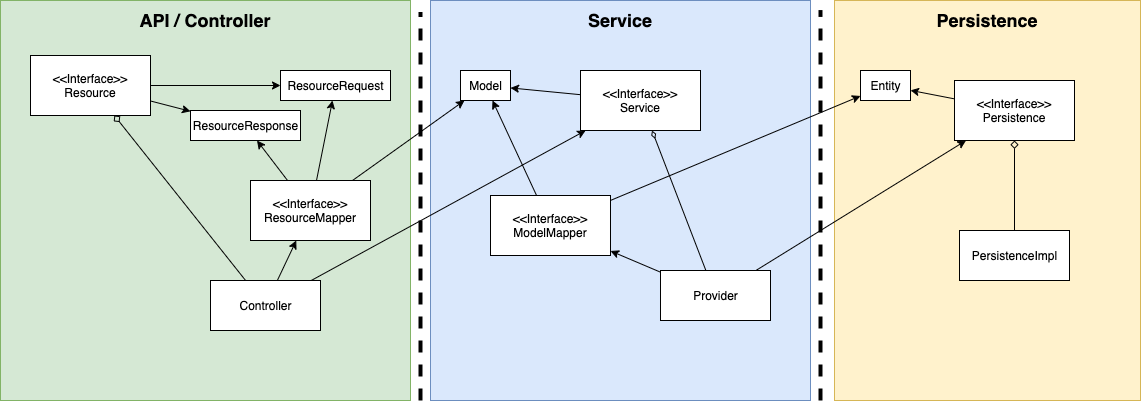

The diagram above was exported from draw.io. Its source (the exported page's mxGraphModel, read from the mxfile embedded in the PNG):
<mxGraphModel dx="1426" dy="769" grid="1" gridSize="10" guides="1" tooltips="1" connect="1" arrows="1" fold="1" page="1" pageScale="1" pageWidth="1100" pageHeight="850" math="0" shadow="0">
  <root>
    <mxCell id="0" />
    <mxCell id="1" parent="0" />
    <mxCell id="yGR7Upi8yQJAILvqv96h-1" style="rounded=0;orthogonalLoop=1;jettySize=auto;html=1;" parent="1" source="mIGsJLglCjlGY8y5T_ys-1" target="mIGsJLglCjlGY8y5T_ys-2" edge="1">
      <mxGeometry relative="1" as="geometry" />
    </mxCell>
    <mxCell id="yGR7Upi8yQJAILvqv96h-2" style="edgeStyle=none;rounded=0;orthogonalLoop=1;jettySize=auto;html=1;" parent="1" source="mIGsJLglCjlGY8y5T_ys-1" target="mIGsJLglCjlGY8y5T_ys-3" edge="1">
      <mxGeometry relative="1" as="geometry" />
    </mxCell>
    <mxCell id="mIGsJLglCjlGY8y5T_ys-1" value="&lt;p style=&quot;margin: 0px ; margin-top: 4px ; text-align: center&quot;&gt;&lt;i&gt;&amp;lt;&amp;lt;Interface&amp;gt;&amp;gt;&lt;/i&gt;&lt;br&gt;&lt;b&gt;Resource&lt;/b&gt;&lt;/p&gt;&lt;hr size=&quot;1&quot;&gt;&lt;p style=&quot;margin: 0px ; margin-left: 4px&quot;&gt;+ add(ResourceRequest): ResourceResponse&lt;br&gt;+ get(ResourceId): ResourceResponse&lt;/p&gt;&lt;p style=&quot;margin: 0px ; margin-left: 4px&quot;&gt;+ getAll(): List&amp;lt;ResourceResponse&amp;gt;&lt;/p&gt;&lt;p style=&quot;margin: 0px ; margin-left: 4px&quot;&gt;+ update(ResourceId, ResourceRequest): ResourceResponse&lt;/p&gt;&lt;p style=&quot;margin: 0px ; margin-left: 4px&quot;&gt;+ delete(ResourceId): ResourceResponse&lt;/p&gt;" style="verticalAlign=top;align=left;overflow=fill;fontSize=12;fontFamily=Helvetica;html=1;" parent="1" vertex="1">
      <mxGeometry x="20" y="40" width="350" height="130" as="geometry" />
    </mxCell>
    <mxCell id="mIGsJLglCjlGY8y5T_ys-2" value="ResourceRequest" style="html=1;" parent="1" vertex="1">
      <mxGeometry x="410" y="50" width="110" height="30" as="geometry" />
    </mxCell>
    <mxCell id="mIGsJLglCjlGY8y5T_ys-8" style="rounded=0;orthogonalLoop=1;jettySize=auto;html=1;endArrow=diamond;endFill=0;" parent="1" source="mIGsJLglCjlGY8y5T_ys-32" target="mIGsJLglCjlGY8y5T_ys-1" edge="1">
      <mxGeometry relative="1" as="geometry">
        <mxPoint x="170" y="409" as="sourcePoint" />
      </mxGeometry>
    </mxCell>
    <mxCell id="mIGsJLglCjlGY8y5T_ys-23" style="edgeStyle=none;rounded=0;orthogonalLoop=1;jettySize=auto;html=1;" parent="1" source="mIGsJLglCjlGY8y5T_ys-32" target="mIGsJLglCjlGY8y5T_ys-18" edge="1">
      <mxGeometry relative="1" as="geometry">
        <mxPoint x="263.44444444444434" y="400" as="sourcePoint" />
        <mxPoint x="380" y="310" as="targetPoint" />
      </mxGeometry>
    </mxCell>
    <mxCell id="mIGsJLglCjlGY8y5T_ys-24" style="edgeStyle=none;rounded=0;orthogonalLoop=1;jettySize=auto;html=1;exitX=0.75;exitY=0;exitDx=0;exitDy=0;" parent="1" source="mIGsJLglCjlGY8y5T_ys-32" target="mIGsJLglCjlGY8y5T_ys-9" edge="1">
      <mxGeometry relative="1" as="geometry">
        <mxPoint x="318.9961871242117" y="400" as="sourcePoint" />
      </mxGeometry>
    </mxCell>
    <mxCell id="mIGsJLglCjlGY8y5T_ys-41" style="edgeStyle=none;rounded=0;orthogonalLoop=1;jettySize=auto;html=1;" parent="1" source="mIGsJLglCjlGY8y5T_ys-9" target="mIGsJLglCjlGY8y5T_ys-19" edge="1">
      <mxGeometry relative="1" as="geometry" />
    </mxCell>
    <mxCell id="mIGsJLglCjlGY8y5T_ys-9" value="&lt;p style=&quot;margin: 0px ; margin-top: 4px ; text-align: center&quot;&gt;&lt;i&gt;&amp;lt;&amp;lt;Interface&amp;gt;&amp;gt;&lt;/i&gt;&lt;br&gt;&lt;b&gt;Service&lt;/b&gt;&lt;/p&gt;&lt;hr size=&quot;1&quot;&gt;&lt;p style=&quot;margin: 0px ; margin-left: 4px&quot;&gt;+ add(Model): Model&lt;br&gt;+ get(ResourceId): Model&lt;/p&gt;&lt;p style=&quot;margin: 0px ; margin-left: 4px&quot;&gt;+ getAll(): Collection&amp;lt;Model&amp;gt;&lt;/p&gt;&lt;p style=&quot;margin: 0px ; margin-left: 4px&quot;&gt;+ update(ResourceId, Model): Model&lt;/p&gt;&lt;p style=&quot;margin: 0px ; margin-left: 4px&quot;&gt;+ delete(ResourceId): Model&lt;/p&gt;" style="verticalAlign=top;align=left;overflow=fill;fontSize=12;fontFamily=Helvetica;html=1;" parent="1" vertex="1">
      <mxGeometry x="830" y="40" width="240" height="130" as="geometry" />
    </mxCell>
    <mxCell id="mIGsJLglCjlGY8y5T_ys-20" style="edgeStyle=none;rounded=0;orthogonalLoop=1;jettySize=auto;html=1;exitX=0.902;exitY=0;exitDx=0;exitDy=0;exitPerimeter=0;" parent="1" source="mIGsJLglCjlGY8y5T_ys-18" target="mIGsJLglCjlGY8y5T_ys-19" edge="1">
      <mxGeometry relative="1" as="geometry" />
    </mxCell>
    <mxCell id="mIGsJLglCjlGY8y5T_ys-21" style="edgeStyle=none;rounded=0;orthogonalLoop=1;jettySize=auto;html=1;" parent="1" source="mIGsJLglCjlGY8y5T_ys-18" target="mIGsJLglCjlGY8y5T_ys-2" edge="1">
      <mxGeometry relative="1" as="geometry">
        <mxPoint x="510" y="65" as="targetPoint" />
      </mxGeometry>
    </mxCell>
    <mxCell id="mIGsJLglCjlGY8y5T_ys-22" style="edgeStyle=none;rounded=0;orthogonalLoop=1;jettySize=auto;html=1;" parent="1" source="mIGsJLglCjlGY8y5T_ys-18" target="mIGsJLglCjlGY8y5T_ys-3" edge="1">
      <mxGeometry relative="1" as="geometry" />
    </mxCell>
    <mxCell id="mIGsJLglCjlGY8y5T_ys-18" value="&lt;p style=&quot;margin: 0px ; margin-top: 4px ; text-align: center&quot;&gt;&lt;i&gt;&amp;lt;&amp;lt;Interface&amp;gt;&amp;gt;&lt;/i&gt;&lt;br&gt;&lt;b&gt;ResourceMapper&lt;/b&gt;&lt;/p&gt;&lt;hr size=&quot;1&quot;&gt;&lt;p style=&quot;margin: 0px ; margin-left: 4px&quot;&gt;+ toModel(ResourceRequest): Model&lt;br&gt;+ toResourceResponse(Model): ResourceResponse&lt;/p&gt;&lt;p style=&quot;margin: 0px ; margin-left: 4px&quot;&gt;+ toResourceResponseList(List&amp;lt;Model&amp;gt;): List&amp;lt;ResourceResponse&amp;gt;&lt;/p&gt;&lt;p style=&quot;margin: 0px ; margin-left: 4px&quot;&gt;+ toResourceResponse(Optional&amp;lt;Model&amp;gt;): Optional&amp;lt;ResourceResponse&amp;gt;&lt;/p&gt;&lt;p style=&quot;margin: 0px ; margin-left: 4px&quot;&gt;&lt;br&gt;&lt;/p&gt;" style="verticalAlign=top;align=left;overflow=fill;fontSize=12;fontFamily=Helvetica;html=1;" parent="1" vertex="1">
      <mxGeometry x="170" y="240" width="410" height="110" as="geometry" />
    </mxCell>
    <mxCell id="mIGsJLglCjlGY8y5T_ys-19" value="Model" style="html=1;" parent="1" vertex="1">
      <mxGeometry x="740" y="90" width="50" height="30" as="geometry" />
    </mxCell>
    <mxCell id="mIGsJLglCjlGY8y5T_ys-38" style="edgeStyle=none;rounded=0;orthogonalLoop=1;jettySize=auto;html=1;" parent="1" source="mIGsJLglCjlGY8y5T_ys-25" target="mIGsJLglCjlGY8y5T_ys-34" edge="1">
      <mxGeometry relative="1" as="geometry" />
    </mxCell>
    <mxCell id="mIGsJLglCjlGY8y5T_ys-25" value="&lt;p style=&quot;margin: 0px ; margin-top: 4px ; text-align: center&quot;&gt;&lt;i&gt;&amp;lt;&amp;lt;Interface&amp;gt;&amp;gt;&lt;/i&gt;&lt;br&gt;&lt;b&gt;Persistence&lt;/b&gt;&lt;/p&gt;&lt;hr size=&quot;1&quot;&gt;&lt;p style=&quot;margin: 0px ; margin-left: 4px&quot;&gt;+ add(Entity): Entity&lt;br&gt;+ get(ResourceId): Entity&lt;/p&gt;&lt;p style=&quot;margin: 0px ; margin-left: 4px&quot;&gt;+ getAll(): List&amp;lt;Entity&amp;gt;&lt;/p&gt;&lt;p style=&quot;margin: 0px ; margin-left: 4px&quot;&gt;+ update(ResourceId, Entity): Entity&lt;/p&gt;&lt;p style=&quot;margin: 0px ; margin-left: 4px&quot;&gt;+ delete(ResourceId): Entity&lt;/p&gt;" style="verticalAlign=top;align=left;overflow=fill;fontSize=12;fontFamily=Helvetica;html=1;" parent="1" vertex="1">
      <mxGeometry x="1300" y="50" width="210" height="130" as="geometry" />
    </mxCell>
    <mxCell id="mIGsJLglCjlGY8y5T_ys-35" style="edgeStyle=none;rounded=0;orthogonalLoop=1;jettySize=auto;html=1;" parent="1" source="mIGsJLglCjlGY8y5T_ys-30" target="mIGsJLglCjlGY8y5T_ys-25" edge="1">
      <mxGeometry relative="1" as="geometry" />
    </mxCell>
    <mxCell id="mIGsJLglCjlGY8y5T_ys-36" style="edgeStyle=none;rounded=0;orthogonalLoop=1;jettySize=auto;html=1;exitX=0.25;exitY=0;exitDx=0;exitDy=0;endArrow=diamondThin;endFill=0;" parent="1" source="mIGsJLglCjlGY8y5T_ys-30" target="mIGsJLglCjlGY8y5T_ys-9" edge="1">
      <mxGeometry relative="1" as="geometry" />
    </mxCell>
    <mxCell id="mIGsJLglCjlGY8y5T_ys-42" style="edgeStyle=none;rounded=0;orthogonalLoop=1;jettySize=auto;html=1;" parent="1" source="mIGsJLglCjlGY8y5T_ys-30" target="mIGsJLglCjlGY8y5T_ys-33" edge="1">
      <mxGeometry relative="1" as="geometry" />
    </mxCell>
    <mxCell id="mIGsJLglCjlGY8y5T_ys-30" value="&lt;p style=&quot;margin: 0px ; margin-top: 4px ; text-align: center&quot;&gt;&lt;b&gt;Provider&lt;/b&gt;&lt;/p&gt;&lt;hr size=&quot;1&quot;&gt;&lt;p style=&quot;margin: 0px 0px 0px 4px&quot;&gt;+ add(Model): Model&lt;br&gt;+ get(ResourceId): Model&lt;/p&gt;&lt;p style=&quot;margin: 0px 0px 0px 4px&quot;&gt;+ getAll(): Collection&amp;lt;Model&amp;gt;&lt;/p&gt;&lt;p style=&quot;margin: 0px 0px 0px 4px&quot;&gt;+ update(ResourceId, Model): Model&lt;/p&gt;&lt;p style=&quot;margin: 0px 0px 0px 4px&quot;&gt;+ delete(ResourceId): Model&lt;/p&gt;" style="verticalAlign=top;align=left;overflow=fill;fontSize=12;fontFamily=Helvetica;html=1;" parent="1" vertex="1">
      <mxGeometry x="960" y="390" width="220" height="120" as="geometry" />
    </mxCell>
    <mxCell id="mIGsJLglCjlGY8y5T_ys-37" style="edgeStyle=none;rounded=0;orthogonalLoop=1;jettySize=auto;html=1;entryX=0.5;entryY=1;entryDx=0;entryDy=0;endArrow=diamond;endFill=0;" parent="1" source="mIGsJLglCjlGY8y5T_ys-31" target="mIGsJLglCjlGY8y5T_ys-25" edge="1">
      <mxGeometry relative="1" as="geometry" />
    </mxCell>
    <mxCell id="mIGsJLglCjlGY8y5T_ys-31" value="&lt;p style=&quot;margin: 0px ; margin-top: 4px ; text-align: center&quot;&gt;&lt;b&gt;PersistenceImpl&lt;/b&gt;&lt;/p&gt;&lt;hr size=&quot;1&quot;&gt;&lt;p style=&quot;margin: 0px ; margin-left: 4px&quot;&gt;+ add(Entity): Entity&lt;br&gt;+ get(ResourceId): Entity&lt;/p&gt;&lt;p style=&quot;margin: 0px ; margin-left: 4px&quot;&gt;+ getAll(): Collection&amp;lt;&amp;nbsp;Entity &amp;gt;&lt;/p&gt;&lt;p style=&quot;margin: 0px ; margin-left: 4px&quot;&gt;+ update(ResourceId, Entity): Entity&lt;/p&gt;&lt;p style=&quot;margin: 0px ; margin-left: 4px&quot;&gt;+ delete(ResourceId): Entity&lt;/p&gt;" style="verticalAlign=top;align=left;overflow=fill;fontSize=12;fontFamily=Helvetica;html=1;" parent="1" vertex="1">
      <mxGeometry x="1280" y="365" width="210" height="120" as="geometry" />
    </mxCell>
    <mxCell id="mIGsJLglCjlGY8y5T_ys-32" value="&lt;p style=&quot;margin: 0px ; margin-top: 4px ; text-align: center&quot;&gt;&lt;b&gt;Controller&lt;/b&gt;&lt;/p&gt;&lt;hr size=&quot;1&quot;&gt;&lt;p style=&quot;margin: 0px ; margin-left: 4px&quot;&gt;+ add(ResourceRequest): ResourceResponse&lt;br&gt;+ get(ResourceId): ResourceResponse&lt;/p&gt;&lt;p style=&quot;margin: 0px ; margin-left: 4px&quot;&gt;+ getAll(): Collection&amp;lt;ResourceResponse&amp;gt;&lt;/p&gt;&lt;p style=&quot;margin: 0px ; margin-left: 4px&quot;&gt;+ update(ResourceId, ResourceRequest): ResourceResponse&lt;/p&gt;&lt;p style=&quot;margin: 0px ; margin-left: 4px&quot;&gt;+ delete(ResourceId): ResourceResponse&lt;/p&gt;" style="verticalAlign=top;align=left;overflow=fill;fontSize=12;fontFamily=Helvetica;html=1;" parent="1" vertex="1">
      <mxGeometry x="80" y="430" width="350" height="120" as="geometry" />
    </mxCell>
    <mxCell id="mIGsJLglCjlGY8y5T_ys-39" style="edgeStyle=none;rounded=0;orthogonalLoop=1;jettySize=auto;html=1;" parent="1" source="mIGsJLglCjlGY8y5T_ys-33" target="mIGsJLglCjlGY8y5T_ys-34" edge="1">
      <mxGeometry relative="1" as="geometry" />
    </mxCell>
    <mxCell id="mIGsJLglCjlGY8y5T_ys-40" style="edgeStyle=none;rounded=0;orthogonalLoop=1;jettySize=auto;html=1;" parent="1" source="mIGsJLglCjlGY8y5T_ys-33" target="mIGsJLglCjlGY8y5T_ys-19" edge="1">
      <mxGeometry relative="1" as="geometry" />
    </mxCell>
    <mxCell id="mIGsJLglCjlGY8y5T_ys-33" value="&lt;p style=&quot;margin: 0px ; margin-top: 4px ; text-align: center&quot;&gt;&lt;i&gt;&amp;lt;&amp;lt;Interface&amp;gt;&amp;gt;&lt;/i&gt;&lt;br&gt;&lt;b&gt;ModelMapper&lt;/b&gt;&lt;/p&gt;&lt;hr size=&quot;1&quot;&gt;&lt;p style=&quot;margin: 0px ; margin-left: 4px&quot;&gt;+ toModel(Entity): Model&lt;br&gt;+ toEntity(Model): Entity&lt;/p&gt;&lt;p style=&quot;margin: 0px 0px 0px 4px&quot;&gt;+ toModelList(List&amp;lt;Entity&amp;gt;): List&amp;lt;Model&amp;gt;&lt;/p&gt;&lt;p style=&quot;margin: 0px 0px 0px 4px&quot;&gt;+ toEntityList(List&amp;lt;Model&amp;gt;): List&amp;lt;Entity&amp;gt;&lt;/p&gt;&lt;p style=&quot;margin: 0px 0px 0px 4px&quot;&gt;&lt;span&gt;+ toEntity(Optional&amp;lt;Model&amp;gt;): Optional&amp;lt;Entity&amp;gt;&lt;/span&gt;&lt;br&gt;&lt;/p&gt;&lt;p style=&quot;margin: 0px 0px 0px 4px&quot;&gt;&lt;span&gt;+ toModel(Optional&amp;lt;Entity&amp;gt;): Optional&amp;lt;Model&amp;gt;&lt;/span&gt;&lt;/p&gt;" style="verticalAlign=top;align=left;overflow=fill;fontSize=12;fontFamily=Helvetica;html=1;" parent="1" vertex="1">
      <mxGeometry x="680" y="225" width="270" height="140" as="geometry" />
    </mxCell>
    <mxCell id="mIGsJLglCjlGY8y5T_ys-34" value="Entity" style="html=1;" parent="1" vertex="1">
      <mxGeometry x="1220" y="100" width="50" height="30" as="geometry" />
    </mxCell>
    <mxCell id="mIGsJLglCjlGY8y5T_ys-47" style="edgeStyle=none;rounded=0;orthogonalLoop=1;jettySize=auto;html=1;entryX=0.5;entryY=0;entryDx=0;entryDy=0;" parent="1" edge="1">
      <mxGeometry relative="1" as="geometry">
        <mxPoint x="800" y="600" as="targetPoint" />
      </mxGeometry>
    </mxCell>
    <mxCell id="mIGsJLglCjlGY8y5T_ys-3" value="ResourceResponse" style="html=1;" parent="1" vertex="1">
      <mxGeometry x="410" y="120" width="110" height="30" as="geometry" />
    </mxCell>
    <mxCell id="iMMzFtgiT-bVgpSzy8j--1" value="" style="endArrow=none;dashed=1;html=1;strokeWidth=4;" parent="1" edge="1">
      <mxGeometry width="50" height="50" relative="1" as="geometry">
        <mxPoint x="610" y="570" as="sourcePoint" />
        <mxPoint x="610" y="20" as="targetPoint" />
      </mxGeometry>
    </mxCell>
    <mxCell id="iMMzFtgiT-bVgpSzy8j--2" value="" style="endArrow=none;dashed=1;html=1;strokeWidth=4;" parent="1" edge="1">
      <mxGeometry width="50" height="50" relative="1" as="geometry">
        <mxPoint x="1200" y="570" as="sourcePoint" />
        <mxPoint x="1200" y="20" as="targetPoint" />
      </mxGeometry>
    </mxCell>
    <mxCell id="J1p-IzzlSt0XRS5pXice-1" value="API / Controller" style="text;html=1;strokeColor=none;fillColor=none;align=center;verticalAlign=middle;whiteSpace=wrap;rounded=0;fontSize=18;fontStyle=1" parent="1" vertex="1">
      <mxGeometry x="220" y="10" width="180" height="20" as="geometry" />
    </mxCell>
    <mxCell id="J1p-IzzlSt0XRS5pXice-2" value="Service&lt;span style=&quot;color: rgba(0 , 0 , 0 , 0) ; font-family: monospace ; font-size: 0px ; font-weight: 400&quot;&gt;%3CmxGraphModel%3E%3Croot%3E%3CmxCell%20id%3D%220%22%2F%3E%3CmxCell%20id%3D%221%22%20parent%3D%220%22%2F%3E%3CmxCell%20id%3D%222%22%20value%3D%22API%20%2F%20Controller%22%20style%3D%22text%3Bhtml%3D1%3BstrokeColor%3Dnone%3BfillColor%3Dnone%3Balign%3Dcenter%3BverticalAlign%3Dmiddle%3BwhiteSpace%3Dwrap%3Brounded%3D0%3BfontSize%3D18%3BfontStyle%3D1%22%20vertex%3D%221%22%20parent%3D%221%22%3E%3CmxGeometry%20x%3D%22220%22%20y%3D%2210%22%20width%3D%22180%22%20height%3D%2220%22%20as%3D%22geometry%22%2F%3E%3C%2FmxCell%3E%3C%2Froot%3E%3C%2FmxGraphModel%3E&lt;/span&gt;" style="text;html=1;strokeColor=none;fillColor=none;align=center;verticalAlign=middle;whiteSpace=wrap;rounded=0;fontSize=18;fontStyle=1" parent="1" vertex="1">
      <mxGeometry x="790" y="10" width="180" height="20" as="geometry" />
    </mxCell>
    <mxCell id="J1p-IzzlSt0XRS5pXice-3" value="Persistence" style="text;html=1;strokeColor=none;fillColor=none;align=center;verticalAlign=middle;whiteSpace=wrap;rounded=0;fontSize=18;fontStyle=1" parent="1" vertex="1">
      <mxGeometry x="1330" y="10" width="180" height="20" as="geometry" />
    </mxCell>
  </root>
</mxGraphModel>